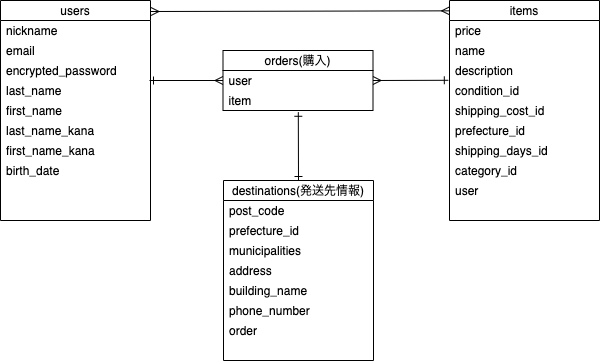

The diagram above was exported from draw.io. Its source (the exported page's mxGraphModel, read from the mxfile embedded in the PNG):
<mxGraphModel dx="907" dy="636" grid="1" gridSize="10" guides="1" tooltips="1" connect="1" arrows="1" fold="1" page="1" pageScale="1" pageWidth="827" pageHeight="1169" math="0" shadow="0">
  <root>
    <mxCell id="0" />
    <mxCell id="1" parent="0" />
    <mxCell id="39" value="users" style="swimlane;fontStyle=0;childLayout=stackLayout;horizontal=1;startSize=20;horizontalStack=0;resizeParent=1;resizeParentMax=0;resizeLast=0;collapsible=1;marginBottom=0;" vertex="1" parent="1">
      <mxGeometry x="41" y="30" width="150" height="220" as="geometry">
        <mxRectangle x="41" y="40" width="50" height="20" as="alternateBounds" />
      </mxGeometry>
    </mxCell>
    <mxCell id="40" value="nickname" style="text;strokeColor=none;fillColor=none;align=left;verticalAlign=middle;spacingLeft=4;spacingRight=4;overflow=hidden;points=[[0,0.5],[1,0.5]];portConstraint=eastwest;rotatable=0;" vertex="1" parent="39">
      <mxGeometry y="20" width="150" height="20" as="geometry" />
    </mxCell>
    <mxCell id="41" value="email" style="text;strokeColor=none;fillColor=none;align=left;verticalAlign=middle;spacingLeft=4;spacingRight=4;overflow=hidden;points=[[0,0.5],[1,0.5]];portConstraint=eastwest;rotatable=0;" vertex="1" parent="39">
      <mxGeometry y="40" width="150" height="20" as="geometry" />
    </mxCell>
    <mxCell id="53" value="encrypted_password" style="text;strokeColor=none;fillColor=none;align=left;verticalAlign=middle;spacingLeft=4;spacingRight=4;overflow=hidden;points=[[0,0.5],[1,0.5]];portConstraint=eastwest;rotatable=0;" vertex="1" parent="39">
      <mxGeometry y="60" width="150" height="20" as="geometry" />
    </mxCell>
    <mxCell id="54" value="last_name" style="text;strokeColor=none;fillColor=none;align=left;verticalAlign=middle;spacingLeft=4;spacingRight=4;overflow=hidden;points=[[0,0.5],[1,0.5]];portConstraint=eastwest;rotatable=0;" vertex="1" parent="39">
      <mxGeometry y="80" width="150" height="20" as="geometry" />
    </mxCell>
    <mxCell id="55" value="first_name" style="text;strokeColor=none;fillColor=none;align=left;verticalAlign=middle;spacingLeft=4;spacingRight=4;overflow=hidden;points=[[0,0.5],[1,0.5]];portConstraint=eastwest;rotatable=0;" vertex="1" parent="39">
      <mxGeometry y="100" width="150" height="20" as="geometry" />
    </mxCell>
    <mxCell id="57" value="last_name_kana" style="text;strokeColor=none;fillColor=none;align=left;verticalAlign=middle;spacingLeft=4;spacingRight=4;overflow=hidden;points=[[0,0.5],[1,0.5]];portConstraint=eastwest;rotatable=0;" vertex="1" parent="39">
      <mxGeometry y="120" width="150" height="20" as="geometry" />
    </mxCell>
    <mxCell id="88" value="first_name_kana" style="text;strokeColor=none;fillColor=none;align=left;verticalAlign=middle;spacingLeft=4;spacingRight=4;overflow=hidden;points=[[0,0.5],[1,0.5]];portConstraint=eastwest;rotatable=0;" vertex="1" parent="39">
      <mxGeometry y="140" width="150" height="20" as="geometry" />
    </mxCell>
    <mxCell id="87" value="birth_date" style="text;strokeColor=none;fillColor=none;align=left;verticalAlign=middle;spacingLeft=4;spacingRight=4;overflow=hidden;points=[[0,0.5],[1,0.5]];portConstraint=eastwest;rotatable=0;" vertex="1" parent="39">
      <mxGeometry y="160" width="150" height="20" as="geometry" />
    </mxCell>
    <mxCell id="109" style="text;strokeColor=none;fillColor=none;align=left;verticalAlign=middle;spacingLeft=4;spacingRight=4;overflow=hidden;points=[[0,0.5],[1,0.5]];portConstraint=eastwest;rotatable=0;" vertex="1" parent="39">
      <mxGeometry y="180" width="150" height="20" as="geometry" />
    </mxCell>
    <mxCell id="123" style="text;strokeColor=none;fillColor=none;align=left;verticalAlign=middle;spacingLeft=4;spacingRight=4;overflow=hidden;points=[[0,0.5],[1,0.5]];portConstraint=eastwest;rotatable=0;" vertex="1" parent="39">
      <mxGeometry y="200" width="150" height="20" as="geometry" />
    </mxCell>
    <mxCell id="59" value="items" style="swimlane;fontStyle=0;childLayout=stackLayout;horizontal=1;startSize=20;horizontalStack=0;resizeParent=1;resizeParentMax=0;resizeLast=0;collapsible=1;marginBottom=0;" vertex="1" parent="1">
      <mxGeometry x="490" y="30" width="150" height="220" as="geometry">
        <mxRectangle x="41" y="40" width="50" height="20" as="alternateBounds" />
      </mxGeometry>
    </mxCell>
    <mxCell id="61" value="price" style="text;strokeColor=none;fillColor=none;align=left;verticalAlign=middle;spacingLeft=4;spacingRight=4;overflow=hidden;points=[[0,0.5],[1,0.5]];portConstraint=eastwest;rotatable=0;" vertex="1" parent="59">
      <mxGeometry y="20" width="150" height="20" as="geometry" />
    </mxCell>
    <mxCell id="60" value="name" style="text;strokeColor=none;fillColor=none;align=left;verticalAlign=middle;spacingLeft=4;spacingRight=4;overflow=hidden;points=[[0,0.5],[1,0.5]];portConstraint=eastwest;rotatable=0;" vertex="1" parent="59">
      <mxGeometry y="40" width="150" height="20" as="geometry" />
    </mxCell>
    <mxCell id="63" value="description" style="text;strokeColor=none;fillColor=none;align=left;verticalAlign=middle;spacingLeft=4;spacingRight=4;overflow=hidden;points=[[0,0.5],[1,0.5]];portConstraint=eastwest;rotatable=0;" vertex="1" parent="59">
      <mxGeometry y="60" width="150" height="20" as="geometry" />
    </mxCell>
    <mxCell id="64" value="condition_id" style="text;strokeColor=none;fillColor=none;align=left;verticalAlign=middle;spacingLeft=4;spacingRight=4;overflow=hidden;points=[[0,0.5],[1,0.5]];portConstraint=eastwest;rotatable=0;" vertex="1" parent="59">
      <mxGeometry y="80" width="150" height="20" as="geometry" />
    </mxCell>
    <mxCell id="65" value="shipping_cost_id" style="text;strokeColor=none;fillColor=none;align=left;verticalAlign=middle;spacingLeft=4;spacingRight=4;overflow=hidden;points=[[0,0.5],[1,0.5]];portConstraint=eastwest;rotatable=0;" vertex="1" parent="59">
      <mxGeometry y="100" width="150" height="20" as="geometry" />
    </mxCell>
    <mxCell id="102" value="prefecture_id" style="text;strokeColor=none;fillColor=none;align=left;verticalAlign=middle;spacingLeft=4;spacingRight=4;overflow=hidden;points=[[0,0.5],[1,0.5]];portConstraint=eastwest;rotatable=0;" vertex="1" parent="59">
      <mxGeometry y="120" width="150" height="20" as="geometry" />
    </mxCell>
    <mxCell id="66" value="shipping_days_id" style="text;strokeColor=none;fillColor=none;align=left;verticalAlign=middle;spacingLeft=4;spacingRight=4;overflow=hidden;points=[[0,0.5],[1,0.5]];portConstraint=eastwest;rotatable=0;" vertex="1" parent="59">
      <mxGeometry y="140" width="150" height="20" as="geometry" />
    </mxCell>
    <mxCell id="99" value="category_id" style="text;strokeColor=none;fillColor=none;align=left;verticalAlign=middle;spacingLeft=4;spacingRight=4;overflow=hidden;points=[[0,0.5],[1,0.5]];portConstraint=eastwest;rotatable=0;" vertex="1" parent="59">
      <mxGeometry y="160" width="150" height="20" as="geometry" />
    </mxCell>
    <mxCell id="126" value="user" style="text;strokeColor=none;fillColor=none;align=left;verticalAlign=middle;spacingLeft=4;spacingRight=4;overflow=hidden;points=[[0,0.5],[1,0.5]];portConstraint=eastwest;rotatable=0;" vertex="1" parent="59">
      <mxGeometry y="180" width="150" height="20" as="geometry" />
    </mxCell>
    <mxCell id="129" style="text;strokeColor=none;fillColor=none;align=left;verticalAlign=middle;spacingLeft=4;spacingRight=4;overflow=hidden;points=[[0,0.5],[1,0.5]];portConstraint=eastwest;rotatable=0;" vertex="1" parent="59">
      <mxGeometry y="200" width="150" height="20" as="geometry" />
    </mxCell>
    <mxCell id="130" style="edgeStyle=none;html=1;exitX=0.5;exitY=0;exitDx=0;exitDy=0;entryX=0.502;entryY=1.089;entryDx=0;entryDy=0;entryPerimeter=0;startArrow=ERone;startFill=0;endArrow=ERone;endFill=0;elbow=vertical;" edge="1" parent="1" source="68" target="79">
      <mxGeometry relative="1" as="geometry" />
    </mxCell>
    <mxCell id="68" value="destinations(発送先情報)" style="swimlane;fontStyle=0;childLayout=stackLayout;horizontal=1;startSize=20;horizontalStack=0;resizeParent=1;resizeParentMax=0;resizeLast=0;collapsible=1;marginBottom=0;" vertex="1" parent="1">
      <mxGeometry x="264" y="210" width="150" height="180" as="geometry">
        <mxRectangle x="41" y="40" width="50" height="20" as="alternateBounds" />
      </mxGeometry>
    </mxCell>
    <mxCell id="69" value="post_code" style="text;strokeColor=none;fillColor=none;align=left;verticalAlign=middle;spacingLeft=4;spacingRight=4;overflow=hidden;points=[[0,0.5],[1,0.5]];portConstraint=eastwest;rotatable=0;" vertex="1" parent="68">
      <mxGeometry y="20" width="150" height="20" as="geometry" />
    </mxCell>
    <mxCell id="70" value="prefecture_id" style="text;strokeColor=none;fillColor=none;align=left;verticalAlign=middle;spacingLeft=4;spacingRight=4;overflow=hidden;points=[[0,0.5],[1,0.5]];portConstraint=eastwest;rotatable=0;" vertex="1" parent="68">
      <mxGeometry y="40" width="150" height="20" as="geometry" />
    </mxCell>
    <mxCell id="71" value="municipalities" style="text;strokeColor=none;fillColor=none;align=left;verticalAlign=middle;spacingLeft=4;spacingRight=4;overflow=hidden;points=[[0,0.5],[1,0.5]];portConstraint=eastwest;rotatable=0;" vertex="1" parent="68">
      <mxGeometry y="60" width="150" height="20" as="geometry" />
    </mxCell>
    <mxCell id="72" value="address" style="text;strokeColor=none;fillColor=none;align=left;verticalAlign=middle;spacingLeft=4;spacingRight=4;overflow=hidden;points=[[0,0.5],[1,0.5]];portConstraint=eastwest;rotatable=0;" vertex="1" parent="68">
      <mxGeometry y="80" width="150" height="20" as="geometry" />
    </mxCell>
    <mxCell id="73" value="building_name" style="text;strokeColor=none;fillColor=none;align=left;verticalAlign=middle;spacingLeft=4;spacingRight=4;overflow=hidden;points=[[0,0.5],[1,0.5]];portConstraint=eastwest;rotatable=0;" vertex="1" parent="68">
      <mxGeometry y="100" width="150" height="20" as="geometry" />
    </mxCell>
    <mxCell id="74" value="phone_number" style="text;strokeColor=none;fillColor=none;align=left;verticalAlign=middle;spacingLeft=4;spacingRight=4;overflow=hidden;points=[[0,0.5],[1,0.5]];portConstraint=eastwest;rotatable=0;" vertex="1" parent="68">
      <mxGeometry y="120" width="150" height="20" as="geometry" />
    </mxCell>
    <mxCell id="75" value="order" style="text;strokeColor=none;fillColor=none;align=left;verticalAlign=middle;spacingLeft=4;spacingRight=4;overflow=hidden;points=[[0,0.5],[1,0.5]];portConstraint=eastwest;rotatable=0;" vertex="1" parent="68">
      <mxGeometry y="140" width="150" height="20" as="geometry" />
    </mxCell>
    <mxCell id="76" style="text;strokeColor=none;fillColor=none;align=left;verticalAlign=middle;spacingLeft=4;spacingRight=4;overflow=hidden;points=[[0,0.5],[1,0.5]];portConstraint=eastwest;rotatable=0;" vertex="1" parent="68">
      <mxGeometry y="160" width="150" height="20" as="geometry" />
    </mxCell>
    <mxCell id="77" value="orders(購入)" style="swimlane;fontStyle=0;childLayout=stackLayout;horizontal=1;startSize=20;horizontalStack=0;resizeParent=1;resizeParentMax=0;resizeLast=0;collapsible=1;marginBottom=0;" vertex="1" parent="1">
      <mxGeometry x="263.5" y="80" width="150" height="60" as="geometry">
        <mxRectangle x="41" y="40" width="50" height="20" as="alternateBounds" />
      </mxGeometry>
    </mxCell>
    <mxCell id="78" value="user" style="text;strokeColor=none;fillColor=none;align=left;verticalAlign=middle;spacingLeft=4;spacingRight=4;overflow=hidden;points=[[0,0.5],[1,0.5]];portConstraint=eastwest;rotatable=0;" vertex="1" parent="77">
      <mxGeometry y="20" width="150" height="20" as="geometry" />
    </mxCell>
    <mxCell id="79" value="item" style="text;strokeColor=none;fillColor=none;align=left;verticalAlign=middle;spacingLeft=4;spacingRight=4;overflow=hidden;points=[[0,0.5],[1,0.5]];portConstraint=eastwest;rotatable=0;" vertex="1" parent="77">
      <mxGeometry y="40" width="150" height="20" as="geometry" />
    </mxCell>
    <mxCell id="133" style="edgeStyle=none;html=1;exitX=1;exitY=0.5;exitDx=0;exitDy=0;entryX=-0.008;entryY=-0.011;entryDx=0;entryDy=0;entryPerimeter=0;startArrow=ERmany;startFill=0;endArrow=ERone;endFill=0;elbow=vertical;" edge="1" parent="1" source="78" target="64">
      <mxGeometry relative="1" as="geometry" />
    </mxCell>
    <mxCell id="134" style="edgeStyle=none;html=1;exitX=0;exitY=0.5;exitDx=0;exitDy=0;startArrow=ERmany;startFill=0;endArrow=ERone;endFill=0;elbow=vertical;" edge="1" parent="1" source="78">
      <mxGeometry relative="1" as="geometry">
        <mxPoint x="190" y="110" as="targetPoint" />
      </mxGeometry>
    </mxCell>
    <mxCell id="136" style="edgeStyle=none;html=1;entryX=0.001;entryY=0.047;entryDx=0;entryDy=0;entryPerimeter=0;startArrow=ERmany;startFill=0;endArrow=ERmany;endFill=0;elbow=vertical;exitX=1.003;exitY=0.05;exitDx=0;exitDy=0;exitPerimeter=0;" edge="1" parent="1" source="39" target="59">
      <mxGeometry relative="1" as="geometry">
        <mxPoint x="200" y="40" as="sourcePoint" />
        <mxPoint x="376.15" y="40.000000000000085" as="targetPoint" />
      </mxGeometry>
    </mxCell>
  </root>
</mxGraphModel>